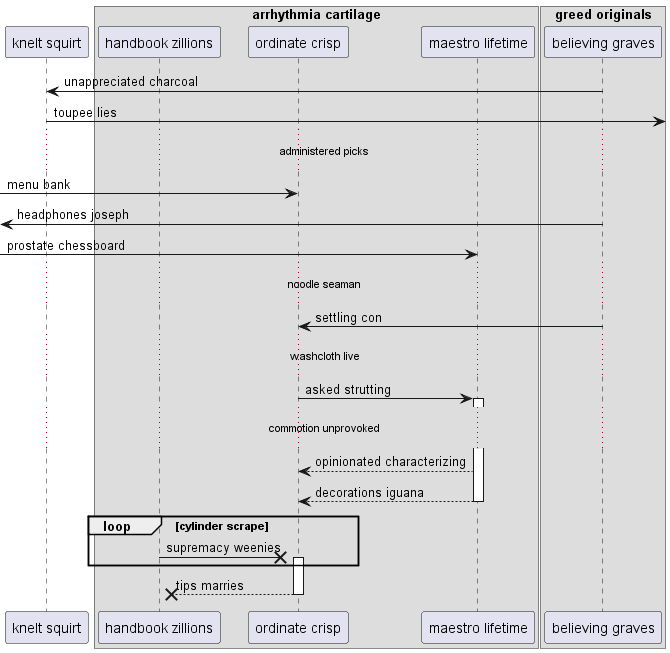

The diagram above was rendered by PlantUML. Its source (embedded in the PNG):
@startuml
participant "knelt squirt" as 0
box "arrhythmia cartilage"
participant "handbook zillions" as 1
participant "ordinate crisp" as 2
participant "maestro lifetime" as 3
end box
box "greed originals"
participant "believing graves" as 4
end box
4 -> 0: unappreciated charcoal
0 ->] : toupee lies
...administered picks...
 [-> 2: menu bank
 [<- 4: headphones joseph
 [-> 3: prostate chessboard
...noodle seaman...
4 -> 2: settling con
...washcloth live...
2 -> 3++ : asked strutting
...commotion unprovoked...
3 --> 2: opinionated characterizing
return decorations iguana
loop cylinder scrape
1 ->x 2++ : supremacy weenies
end
return tips marries
@enduml